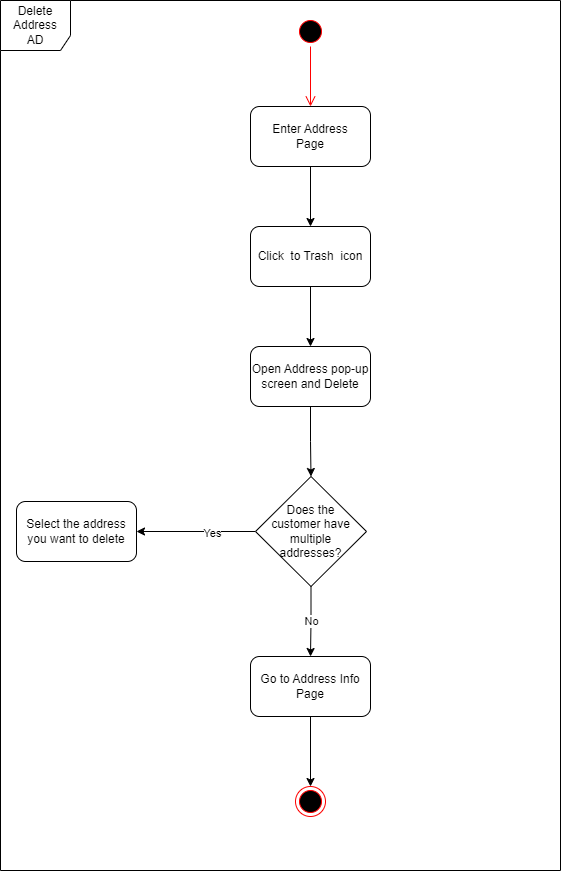

The diagram above was exported from draw.io. Its source (the exported page's mxGraphModel, read from the mxfile embedded in the PNG):
<mxGraphModel dx="864" dy="516" grid="1" gridSize="10" guides="1" tooltips="1" connect="1" arrows="1" fold="1" page="1" pageScale="1" pageWidth="827" pageHeight="1169" math="0" shadow="0">
  <root>
    <mxCell id="0" />
    <mxCell id="1" parent="0" />
    <mxCell id="re-G4DIxf0cRZi5tP-wz-1" value="" style="ellipse;html=1;shape=startState;fillColor=#000000;strokeColor=#ff0000;" vertex="1" parent="1">
      <mxGeometry x="459" y="600" width="30" height="30" as="geometry" />
    </mxCell>
    <mxCell id="re-G4DIxf0cRZi5tP-wz-2" value="" style="edgeStyle=orthogonalEdgeStyle;html=1;verticalAlign=bottom;endArrow=open;endSize=8;strokeColor=#ff0000;rounded=0;" edge="1" parent="1" source="re-G4DIxf0cRZi5tP-wz-1">
      <mxGeometry relative="1" as="geometry">
        <mxPoint x="474" y="690" as="targetPoint" />
      </mxGeometry>
    </mxCell>
    <mxCell id="re-G4DIxf0cRZi5tP-wz-3" style="edgeStyle=orthogonalEdgeStyle;rounded=0;orthogonalLoop=1;jettySize=auto;html=1;exitX=0.5;exitY=1;exitDx=0;exitDy=0;" edge="1" parent="1" source="re-G4DIxf0cRZi5tP-wz-4">
      <mxGeometry relative="1" as="geometry">
        <mxPoint x="474" y="810" as="targetPoint" />
      </mxGeometry>
    </mxCell>
    <mxCell id="re-G4DIxf0cRZi5tP-wz-4" value="Enter Address&lt;br&gt;Page" style="rounded=1;whiteSpace=wrap;html=1;" vertex="1" parent="1">
      <mxGeometry x="414" y="690" width="120" height="60" as="geometry" />
    </mxCell>
    <mxCell id="re-G4DIxf0cRZi5tP-wz-5" style="edgeStyle=orthogonalEdgeStyle;rounded=0;orthogonalLoop=1;jettySize=auto;html=1;exitX=0.5;exitY=1;exitDx=0;exitDy=0;" edge="1" parent="1" source="re-G4DIxf0cRZi5tP-wz-6">
      <mxGeometry relative="1" as="geometry">
        <mxPoint x="474" y="930" as="targetPoint" />
      </mxGeometry>
    </mxCell>
    <mxCell id="re-G4DIxf0cRZi5tP-wz-6" value="Click&amp;nbsp; to Trash&amp;nbsp; icon" style="rounded=1;whiteSpace=wrap;html=1;" vertex="1" parent="1">
      <mxGeometry x="414" y="810" width="120" height="60" as="geometry" />
    </mxCell>
    <mxCell id="re-G4DIxf0cRZi5tP-wz-7" value="" style="edgeStyle=orthogonalEdgeStyle;rounded=0;orthogonalLoop=1;jettySize=auto;html=1;" edge="1" parent="1" source="re-G4DIxf0cRZi5tP-wz-10" target="re-G4DIxf0cRZi5tP-wz-15">
      <mxGeometry relative="1" as="geometry" />
    </mxCell>
    <mxCell id="re-G4DIxf0cRZi5tP-wz-8" value="Yes" style="edgeLabel;html=1;align=center;verticalAlign=middle;resizable=0;points=[];" vertex="1" connectable="0" parent="re-G4DIxf0cRZi5tP-wz-7">
      <mxGeometry x="-0.2605" y="1" relative="1" as="geometry">
        <mxPoint as="offset" />
      </mxGeometry>
    </mxCell>
    <mxCell id="re-G4DIxf0cRZi5tP-wz-9" value="No" style="edgeStyle=orthogonalEdgeStyle;rounded=0;orthogonalLoop=1;jettySize=auto;html=1;" edge="1" parent="1" source="re-G4DIxf0cRZi5tP-wz-10" target="re-G4DIxf0cRZi5tP-wz-12">
      <mxGeometry relative="1" as="geometry" />
    </mxCell>
    <mxCell id="re-G4DIxf0cRZi5tP-wz-10" value="Does the &lt;br&gt;customer have multiple &lt;br&gt;addresses?" style="rhombus;whiteSpace=wrap;html=1;" vertex="1" parent="1">
      <mxGeometry x="419" y="1060" width="111" height="110" as="geometry" />
    </mxCell>
    <mxCell id="re-G4DIxf0cRZi5tP-wz-11" style="edgeStyle=orthogonalEdgeStyle;rounded=0;orthogonalLoop=1;jettySize=auto;html=1;exitX=0.5;exitY=1;exitDx=0;exitDy=0;entryX=0.5;entryY=0;entryDx=0;entryDy=0;" edge="1" parent="1" source="re-G4DIxf0cRZi5tP-wz-12" target="re-G4DIxf0cRZi5tP-wz-13">
      <mxGeometry relative="1" as="geometry" />
    </mxCell>
    <mxCell id="re-G4DIxf0cRZi5tP-wz-12" value="Go to Address Info Page" style="rounded=1;whiteSpace=wrap;html=1;" vertex="1" parent="1">
      <mxGeometry x="414" y="1240" width="120" height="60" as="geometry" />
    </mxCell>
    <mxCell id="re-G4DIxf0cRZi5tP-wz-13" value="" style="ellipse;html=1;shape=endState;fillColor=#000000;strokeColor=#ff0000;" vertex="1" parent="1">
      <mxGeometry x="459" y="1370" width="30" height="30" as="geometry" />
    </mxCell>
    <mxCell id="re-G4DIxf0cRZi5tP-wz-14" value="Delete Address&lt;br&gt;AD" style="shape=umlFrame;whiteSpace=wrap;html=1;width=70;height=50;" vertex="1" parent="1">
      <mxGeometry x="164" y="584" width="560" height="870" as="geometry" />
    </mxCell>
    <mxCell id="re-G4DIxf0cRZi5tP-wz-15" value="&lt;span style=&quot;text-align: left;&quot;&gt;Select the address you want to delete&lt;/span&gt;" style="rounded=1;whiteSpace=wrap;html=1;" vertex="1" parent="1">
      <mxGeometry x="180" y="1085" width="120" height="60" as="geometry" />
    </mxCell>
    <mxCell id="re-G4DIxf0cRZi5tP-wz-16" style="edgeStyle=orthogonalEdgeStyle;rounded=0;orthogonalLoop=1;jettySize=auto;html=1;exitX=0.5;exitY=1;exitDx=0;exitDy=0;" edge="1" parent="1" source="re-G4DIxf0cRZi5tP-wz-17" target="re-G4DIxf0cRZi5tP-wz-10">
      <mxGeometry relative="1" as="geometry" />
    </mxCell>
    <mxCell id="re-G4DIxf0cRZi5tP-wz-17" value="Open Address pop-up screen and Delete" style="rounded=1;whiteSpace=wrap;html=1;" vertex="1" parent="1">
      <mxGeometry x="414" y="930" width="120" height="60" as="geometry" />
    </mxCell>
  </root>
</mxGraphModel>